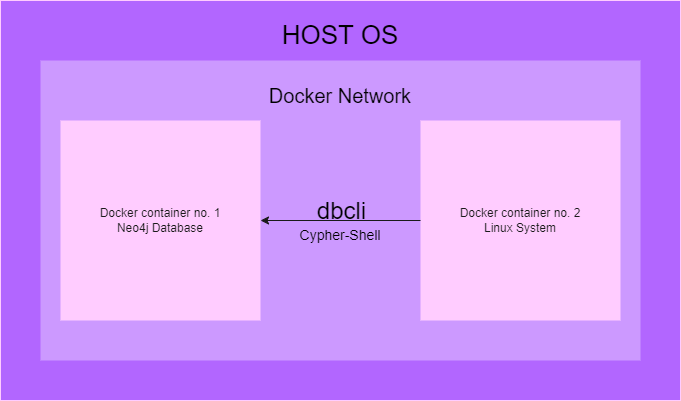

The diagram above was exported from draw.io. Its source (the exported page's mxGraphModel, read from the mxfile embedded in the PNG):
<mxGraphModel dx="2284" dy="784" grid="1" gridSize="10" guides="1" tooltips="1" connect="1" arrows="1" fold="1" page="1" pageScale="1" pageWidth="850" pageHeight="1100" math="0" shadow="0">
  <root>
    <mxCell id="0" />
    <mxCell id="1" parent="0" />
    <mxCell id="-oBL2NYdMVLJsFic3j6U-2" value="" style="rounded=0;whiteSpace=wrap;html=1;fillColor=#B266FF;strokeColor=#FFCCFF;" vertex="1" parent="1">
      <mxGeometry x="-40" y="140" width="680" height="400" as="geometry" />
    </mxCell>
    <mxCell id="TdorF_b0-qRJxtbc-fRV-2" value="" style="rounded=0;whiteSpace=wrap;html=1;fillColor=#CC99FF;strokeColor=none;fontColor=#ffffff;" parent="1" vertex="1">
      <mxGeometry y="200" width="600" height="300" as="geometry" />
    </mxCell>
    <mxCell id="TdorF_b0-qRJxtbc-fRV-3" value="Docker container no. 1&lt;div&gt;Neo4j Database&lt;/div&gt;" style="whiteSpace=wrap;html=1;aspect=fixed;fillColor=#FFCCFF;fontColor=#1A1A1A;strokeColor=none;" parent="1" vertex="1">
      <mxGeometry x="20" y="260" width="200" height="200" as="geometry" />
    </mxCell>
    <mxCell id="TdorF_b0-qRJxtbc-fRV-4" value="Docker container no. 2&lt;div&gt;Linux System&lt;/div&gt;" style="whiteSpace=wrap;html=1;aspect=fixed;fillColor=#FFCCFF;fontColor=#1A1A1A;strokeColor=none;" parent="1" vertex="1">
      <mxGeometry x="380" y="260" width="200" height="200" as="geometry" />
    </mxCell>
    <mxCell id="TdorF_b0-qRJxtbc-fRV-9" value="" style="endArrow=classic;html=1;rounded=0;entryX=1;entryY=0.5;entryDx=0;entryDy=0;fillColor=#d80073;strokeColor=#1A1A1A;" parent="1" source="TdorF_b0-qRJxtbc-fRV-4" target="TdorF_b0-qRJxtbc-fRV-3" edge="1">
      <mxGeometry relative="1" as="geometry">
        <mxPoint x="250" y="370" as="sourcePoint" />
        <mxPoint x="350" y="370" as="targetPoint" />
      </mxGeometry>
    </mxCell>
    <mxCell id="TdorF_b0-qRJxtbc-fRV-10" value="&lt;font style=&quot;font-size: 24px;&quot;&gt;dbcli&lt;/font&gt;" style="edgeLabel;resizable=0;html=1;;align=center;verticalAlign=middle;labelBackgroundColor=none;" parent="TdorF_b0-qRJxtbc-fRV-9" connectable="0" vertex="1">
      <mxGeometry relative="1" as="geometry">
        <mxPoint y="-10" as="offset" />
      </mxGeometry>
    </mxCell>
    <mxCell id="TdorF_b0-qRJxtbc-fRV-12" value="Docker Network" style="text;html=1;align=center;verticalAlign=middle;whiteSpace=wrap;rounded=0;fontSize=20;" parent="1" vertex="1">
      <mxGeometry x="220" y="220" width="160" height="30" as="geometry" />
    </mxCell>
    <mxCell id="-oBL2NYdMVLJsFic3j6U-3" value="&lt;font style=&quot;font-size: 26px;&quot;&gt;HOST OS&lt;/font&gt;" style="text;html=1;align=center;verticalAlign=middle;whiteSpace=wrap;rounded=0;" vertex="1" parent="1">
      <mxGeometry x="220" y="160" width="160" height="30" as="geometry" />
    </mxCell>
    <mxCell id="-oBL2NYdMVLJsFic3j6U-4" value="&lt;font style=&quot;font-size: 14px;&quot;&gt;Cypher-Shell&lt;/font&gt;" style="text;html=1;align=center;verticalAlign=middle;whiteSpace=wrap;rounded=0;" vertex="1" parent="1">
      <mxGeometry x="220" y="360" width="160" height="30" as="geometry" />
    </mxCell>
  </root>
</mxGraphModel>